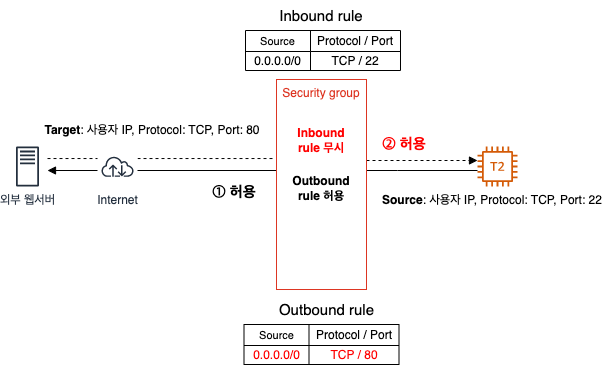

The diagram above was exported from draw.io. Its source (the exported page's mxGraphModel, read from the mxfile embedded in the PNG):
<mxGraphModel dx="1114" dy="877" grid="1" gridSize="10" guides="1" tooltips="1" connect="1" arrows="1" fold="1" page="1" pageScale="1" pageWidth="827" pageHeight="1169" math="0" shadow="0">
  <root>
    <mxCell id="0" />
    <mxCell id="1" parent="0" />
    <mxCell id="cS14ns8FA_Yu5pbX7tcG-1" style="edgeStyle=orthogonalEdgeStyle;rounded=0;orthogonalLoop=1;jettySize=auto;html=1;entryX=-0.022;entryY=0.424;entryDx=0;entryDy=0;entryPerimeter=0;endArrow=none;endFill=0;dashed=1;" edge="1" parent="1">
      <mxGeometry relative="1" as="geometry">
        <mxPoint x="130" y="248.03999999999996" as="sourcePoint" />
        <mxPoint x="357.02" y="248.03999999999996" as="targetPoint" />
      </mxGeometry>
    </mxCell>
    <mxCell id="cS14ns8FA_Yu5pbX7tcG-3" style="edgeStyle=orthogonalEdgeStyle;rounded=0;orthogonalLoop=1;jettySize=auto;html=1;endArrow=none;endFill=0;" edge="1" parent="1" source="cS14ns8FA_Yu5pbX7tcG-4" target="cS14ns8FA_Yu5pbX7tcG-7">
      <mxGeometry relative="1" as="geometry">
        <Array as="points">
          <mxPoint x="480" y="260" />
          <mxPoint x="480" y="260" />
        </Array>
      </mxGeometry>
    </mxCell>
    <mxCell id="cS14ns8FA_Yu5pbX7tcG-4" value="" style="sketch=0;outlineConnect=0;fontColor=#232F3E;gradientColor=none;fillColor=#D45B07;strokeColor=none;dashed=0;verticalLabelPosition=bottom;verticalAlign=top;align=center;html=1;fontSize=12;fontStyle=0;aspect=fixed;pointerEvents=1;shape=mxgraph.aws4.t2_instance;" vertex="1" parent="1">
      <mxGeometry x="560" y="236" width="40" height="40" as="geometry" />
    </mxCell>
    <mxCell id="cS14ns8FA_Yu5pbX7tcG-5" style="edgeStyle=orthogonalEdgeStyle;rounded=0;orthogonalLoop=1;jettySize=auto;html=1;endArrow=block;endFill=1;dashed=1;" edge="1" parent="1" source="cS14ns8FA_Yu5pbX7tcG-7" target="cS14ns8FA_Yu5pbX7tcG-4">
      <mxGeometry relative="1" as="geometry">
        <Array as="points">
          <mxPoint x="530" y="250" />
          <mxPoint x="530" y="250" />
        </Array>
      </mxGeometry>
    </mxCell>
    <mxCell id="cS14ns8FA_Yu5pbX7tcG-6" style="edgeStyle=orthogonalEdgeStyle;rounded=0;orthogonalLoop=1;jettySize=auto;html=1;endArrow=block;endFill=1;" edge="1" parent="1" source="cS14ns8FA_Yu5pbX7tcG-7">
      <mxGeometry relative="1" as="geometry">
        <Array as="points">
          <mxPoint x="190" y="260" />
          <mxPoint x="190" y="260" />
        </Array>
        <mxPoint x="130" y="260" as="targetPoint" />
      </mxGeometry>
    </mxCell>
    <mxCell id="cS14ns8FA_Yu5pbX7tcG-7" value="Security group" style="fillColor=none;strokeColor=#DD3522;verticalAlign=top;fontStyle=0;fontColor=#DD3522;" vertex="1" parent="1">
      <mxGeometry x="359" y="169" width="90" height="210" as="geometry" />
    </mxCell>
    <mxCell id="cS14ns8FA_Yu5pbX7tcG-8" value="Internet" style="sketch=0;outlineConnect=0;fontColor=#232F3E;gradientColor=none;strokeColor=#232F3E;fillColor=#ffffff;dashed=0;verticalLabelPosition=bottom;verticalAlign=top;align=center;html=1;fontSize=12;fontStyle=0;aspect=fixed;shape=mxgraph.aws4.resourceIcon;resIcon=mxgraph.aws4.internet;" vertex="1" parent="1">
      <mxGeometry x="180" y="236" width="40" height="40" as="geometry" />
    </mxCell>
    <mxCell id="cS14ns8FA_Yu5pbX7tcG-9" value="&lt;b&gt;Source&lt;/b&gt;: 사용자 IP, Protocol: TCP, Port: 22" style="text;html=1;strokeColor=none;fillColor=none;align=center;verticalAlign=middle;whiteSpace=wrap;rounded=0;" vertex="1" parent="1">
      <mxGeometry x="460" y="280" width="230" height="20" as="geometry" />
    </mxCell>
    <mxCell id="cS14ns8FA_Yu5pbX7tcG-10" value="&lt;b&gt;Target&lt;/b&gt;: 사용자 IP, Protocol: TCP, Port: 80" style="text;html=1;strokeColor=none;fillColor=none;align=center;verticalAlign=middle;whiteSpace=wrap;rounded=0;" vertex="1" parent="1">
      <mxGeometry x="120" y="210" width="230" height="20" as="geometry" />
    </mxCell>
    <mxCell id="cS14ns8FA_Yu5pbX7tcG-11" value="Inbound rule 무시" style="text;html=1;strokeColor=none;fillColor=none;align=center;verticalAlign=middle;whiteSpace=wrap;rounded=0;fontStyle=1;fontColor=#FF0000;" vertex="1" parent="1">
      <mxGeometry x="369" y="215" width="70" height="30" as="geometry" />
    </mxCell>
    <mxCell id="cS14ns8FA_Yu5pbX7tcG-12" value="&amp;nbsp;① 허용" style="text;html=1;strokeColor=none;fillColor=none;align=center;verticalAlign=middle;whiteSpace=wrap;rounded=0;fontStyle=1;fontSize=15;" vertex="1" parent="1">
      <mxGeometry x="290" y="268" width="50" height="25" as="geometry" />
    </mxCell>
    <mxCell id="cS14ns8FA_Yu5pbX7tcG-13" value="&amp;nbsp;② 허용" style="text;html=1;strokeColor=none;fillColor=none;align=center;verticalAlign=middle;whiteSpace=wrap;rounded=0;fontStyle=1;fontSize=15;fontColor=#FF0000;" vertex="1" parent="1">
      <mxGeometry x="460" y="220" width="50" height="25" as="geometry" />
    </mxCell>
    <mxCell id="cS14ns8FA_Yu5pbX7tcG-14" value="Outbound rule 허용" style="text;html=1;strokeColor=none;fillColor=none;align=center;verticalAlign=middle;whiteSpace=wrap;rounded=0;fontStyle=1;fontColor=#000000;" vertex="1" parent="1">
      <mxGeometry x="369" y="263" width="70" height="30" as="geometry" />
    </mxCell>
    <mxCell id="cS14ns8FA_Yu5pbX7tcG-15" value="" style="shape=table;startSize=0;container=1;collapsible=0;childLayout=tableLayout;fontSize=11;" vertex="1" parent="1">
      <mxGeometry x="328" y="120" width="155" height="40" as="geometry" />
    </mxCell>
    <mxCell id="cS14ns8FA_Yu5pbX7tcG-16" value="" style="shape=tableRow;horizontal=0;startSize=0;swimlaneHead=0;swimlaneBody=0;strokeColor=inherit;top=0;left=0;bottom=0;right=0;collapsible=0;dropTarget=0;fillColor=none;points=[[0,0.5],[1,0.5]];portConstraint=eastwest;fontSize=11;" vertex="1" parent="cS14ns8FA_Yu5pbX7tcG-15">
      <mxGeometry width="155" height="21" as="geometry" />
    </mxCell>
    <mxCell id="cS14ns8FA_Yu5pbX7tcG-17" value="Source" style="shape=partialRectangle;html=1;whiteSpace=wrap;connectable=0;strokeColor=inherit;overflow=hidden;fillColor=none;top=0;left=0;bottom=0;right=0;pointerEvents=1;fontSize=11;" vertex="1" parent="cS14ns8FA_Yu5pbX7tcG-16">
      <mxGeometry width="65" height="21" as="geometry">
        <mxRectangle width="65" height="21" as="alternateBounds" />
      </mxGeometry>
    </mxCell>
    <mxCell id="cS14ns8FA_Yu5pbX7tcG-18" value="Protocol / Port" style="shape=partialRectangle;html=1;whiteSpace=wrap;connectable=0;strokeColor=inherit;overflow=hidden;fillColor=none;top=0;left=0;bottom=0;right=0;pointerEvents=1;fontSize=12;" vertex="1" parent="cS14ns8FA_Yu5pbX7tcG-16">
      <mxGeometry x="65" width="90" height="21" as="geometry">
        <mxRectangle width="90" height="21" as="alternateBounds" />
      </mxGeometry>
    </mxCell>
    <mxCell id="cS14ns8FA_Yu5pbX7tcG-19" value="" style="shape=tableRow;horizontal=0;startSize=0;swimlaneHead=0;swimlaneBody=0;strokeColor=inherit;top=0;left=0;bottom=0;right=0;collapsible=0;dropTarget=0;fillColor=none;points=[[0,0.5],[1,0.5]];portConstraint=eastwest;fontSize=11;" vertex="1" parent="cS14ns8FA_Yu5pbX7tcG-15">
      <mxGeometry y="21" width="155" height="19" as="geometry" />
    </mxCell>
    <mxCell id="cS14ns8FA_Yu5pbX7tcG-20" value="0.0.0.0/0" style="shape=partialRectangle;html=1;whiteSpace=wrap;connectable=0;strokeColor=inherit;overflow=hidden;fillColor=none;top=0;left=0;bottom=0;right=0;pointerEvents=1;fontSize=12;" vertex="1" parent="cS14ns8FA_Yu5pbX7tcG-19">
      <mxGeometry width="65" height="19" as="geometry">
        <mxRectangle width="65" height="19" as="alternateBounds" />
      </mxGeometry>
    </mxCell>
    <mxCell id="cS14ns8FA_Yu5pbX7tcG-21" value="TCP / 22" style="shape=partialRectangle;html=1;whiteSpace=wrap;connectable=0;strokeColor=inherit;overflow=hidden;fillColor=none;top=0;left=0;bottom=0;right=0;pointerEvents=1;fontSize=12;" vertex="1" parent="cS14ns8FA_Yu5pbX7tcG-19">
      <mxGeometry x="65" width="90" height="19" as="geometry">
        <mxRectangle width="90" height="19" as="alternateBounds" />
      </mxGeometry>
    </mxCell>
    <mxCell id="cS14ns8FA_Yu5pbX7tcG-22" value="Inbound rule" style="text;html=1;strokeColor=none;fillColor=none;align=center;verticalAlign=middle;whiteSpace=wrap;rounded=0;fontSize=15;" vertex="1" parent="1">
      <mxGeometry x="359" y="90" width="90" height="30" as="geometry" />
    </mxCell>
    <mxCell id="cS14ns8FA_Yu5pbX7tcG-23" value="" style="shape=table;startSize=0;container=1;collapsible=0;childLayout=tableLayout;fontSize=11;" vertex="1" parent="1">
      <mxGeometry x="326.5" y="414" width="155" height="40" as="geometry" />
    </mxCell>
    <mxCell id="cS14ns8FA_Yu5pbX7tcG-24" value="" style="shape=tableRow;horizontal=0;startSize=0;swimlaneHead=0;swimlaneBody=0;strokeColor=inherit;top=0;left=0;bottom=0;right=0;collapsible=0;dropTarget=0;fillColor=none;points=[[0,0.5],[1,0.5]];portConstraint=eastwest;fontSize=11;" vertex="1" parent="cS14ns8FA_Yu5pbX7tcG-23">
      <mxGeometry width="155" height="21" as="geometry" />
    </mxCell>
    <mxCell id="cS14ns8FA_Yu5pbX7tcG-25" value="Source" style="shape=partialRectangle;html=1;whiteSpace=wrap;connectable=0;strokeColor=inherit;overflow=hidden;fillColor=none;top=0;left=0;bottom=0;right=0;pointerEvents=1;fontSize=11;" vertex="1" parent="cS14ns8FA_Yu5pbX7tcG-24">
      <mxGeometry width="65" height="21" as="geometry">
        <mxRectangle width="65" height="21" as="alternateBounds" />
      </mxGeometry>
    </mxCell>
    <mxCell id="cS14ns8FA_Yu5pbX7tcG-26" value="Protocol / Port" style="shape=partialRectangle;html=1;whiteSpace=wrap;connectable=0;strokeColor=inherit;overflow=hidden;fillColor=none;top=0;left=0;bottom=0;right=0;pointerEvents=1;fontSize=12;" vertex="1" parent="cS14ns8FA_Yu5pbX7tcG-24">
      <mxGeometry x="65" width="90" height="21" as="geometry">
        <mxRectangle width="90" height="21" as="alternateBounds" />
      </mxGeometry>
    </mxCell>
    <mxCell id="cS14ns8FA_Yu5pbX7tcG-27" value="" style="shape=tableRow;horizontal=0;startSize=0;swimlaneHead=0;swimlaneBody=0;strokeColor=inherit;top=0;left=0;bottom=0;right=0;collapsible=0;dropTarget=0;fillColor=none;points=[[0,0.5],[1,0.5]];portConstraint=eastwest;fontSize=11;" vertex="1" parent="cS14ns8FA_Yu5pbX7tcG-23">
      <mxGeometry y="21" width="155" height="19" as="geometry" />
    </mxCell>
    <mxCell id="cS14ns8FA_Yu5pbX7tcG-28" value="0.0.0.0/0" style="shape=partialRectangle;html=1;whiteSpace=wrap;connectable=0;strokeColor=inherit;overflow=hidden;fillColor=none;top=0;left=0;bottom=0;right=0;pointerEvents=1;fontSize=12;fontColor=#FF0000;" vertex="1" parent="cS14ns8FA_Yu5pbX7tcG-27">
      <mxGeometry width="65" height="19" as="geometry">
        <mxRectangle width="65" height="19" as="alternateBounds" />
      </mxGeometry>
    </mxCell>
    <mxCell id="cS14ns8FA_Yu5pbX7tcG-29" value="TCP / 80" style="shape=partialRectangle;html=1;whiteSpace=wrap;connectable=0;strokeColor=inherit;overflow=hidden;fillColor=none;top=0;left=0;bottom=0;right=0;pointerEvents=1;fontSize=12;fontColor=#FF0000;" vertex="1" parent="cS14ns8FA_Yu5pbX7tcG-27">
      <mxGeometry x="65" width="90" height="19" as="geometry">
        <mxRectangle width="90" height="19" as="alternateBounds" />
      </mxGeometry>
    </mxCell>
    <mxCell id="cS14ns8FA_Yu5pbX7tcG-30" value="Outbound rule" style="text;html=1;strokeColor=none;fillColor=none;align=center;verticalAlign=middle;whiteSpace=wrap;rounded=0;fontSize=15;" vertex="1" parent="1">
      <mxGeometry x="357.5" y="384" width="102.5" height="30" as="geometry" />
    </mxCell>
    <mxCell id="cS14ns8FA_Yu5pbX7tcG-32" value="외부 웹서버" style="sketch=0;outlineConnect=0;fontColor=#232F3E;gradientColor=none;fillColor=#232F3D;strokeColor=none;dashed=0;verticalLabelPosition=bottom;verticalAlign=top;align=center;html=1;fontSize=12;fontStyle=0;pointerEvents=1;shape=mxgraph.aws4.traditional_server;" vertex="1" parent="1">
      <mxGeometry x="90" y="236" width="40" height="40" as="geometry" />
    </mxCell>
  </root>
</mxGraphModel>